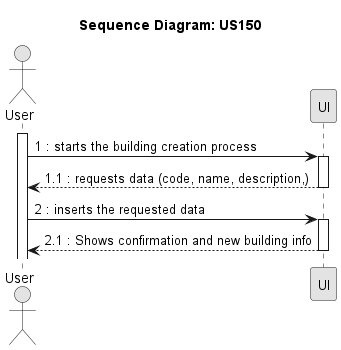

The diagram above was rendered by PlantUML. Its source (embedded in the PNG):
@startuml
skinparam Monochrome true
skinparam PackageStyle rectangle
skinparam Shadowing false

title Sequence Diagram: US150

actor "User" as User
participant "UI" as UI 

activate User
User -> UI : 1 : starts the building creation process
activate UI
UI --> User : 1.1 : requests data (code, name, description,)
deactivate UI
User -> UI : 2 : inserts the requested data 
activate UI
UI --> User : 2.1 : Shows confirmation and new building info

deactivate UI

@enduml